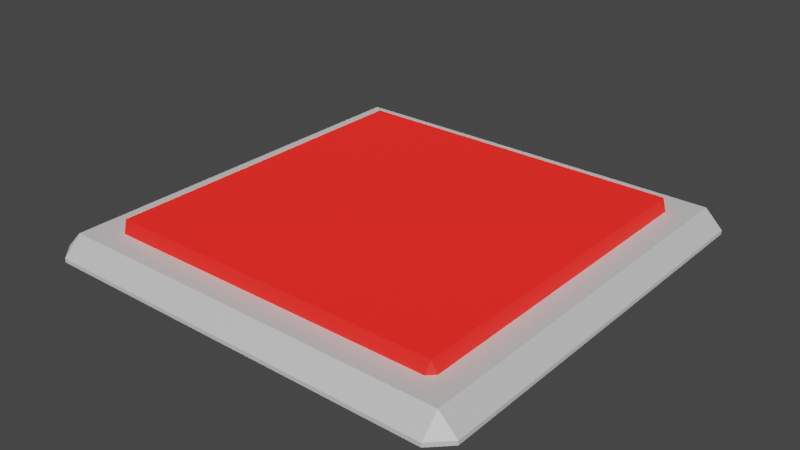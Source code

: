 # Source: Button.blend  (saved by Blender 2.82.7; exported with 4.5.12 LTS)
import bpy
from mathutils import Matrix  # noqa: F401  (used for matrix-valued properties, if any)

bpy.ops.wm.read_factory_settings(use_empty=True)
scene = bpy.context.scene
scene.name = 'Scene'

# ---- collections
col_collection = bpy.data.collections.new('Collection'); scene.collection.children.link(col_collection)

# ---- materials (node trees are filled in below, after node groups)
mat_material = bpy.data.materials.new('Material')
mat_material.alpha_threshold = 0.0
mat_material.use_transparent_shadow = False
mat_material.line_color = (0.0, 0.0, 0.0, 1.0)
mat_material_001 = bpy.data.materials.new('Material.001')
mat_material_001.use_transparent_shadow = False
mat_material_002 = bpy.data.materials.new('Material.002')
mat_material_002.use_transparent_shadow = False

# ---- material node trees
mat_material.use_nodes = True; mat_material.node_tree.nodes.clear()
_N = mat_material.node_tree.nodes; _L = mat_material.node_tree.links
n0 = _N.new('ShaderNodeOutputMaterial'); n0.name = 'Material Output'; n0.location = (300, 300)
n1 = _N.new('ShaderNodeBsdfPrincipled'); n1.name = 'Principled BSDF'; n1.location = (10, 300)
n1.distribution = 'GGX'
n1.subsurface_method = 'BURLEY'
n1.inputs[0].default_value = (1.0, 1.0, 1.0, 1.0)
n1.inputs[1].default_value = 0.6
n1.inputs[2].default_value = 0.8
n1.inputs[3].default_value = 1.45
n1.inputs[13].default_value = 0.3532
n1.inputs[27].default_value = (0.0, 0.0, 0.0, 1.0)
n1.inputs[28].default_value = 1.0
_L.new(n1.outputs[0], n0.inputs[0])
n0.is_active_output = True
mat_material_001.use_nodes = True; mat_material_001.node_tree.nodes.clear()
_N = mat_material_001.node_tree.nodes; _L = mat_material_001.node_tree.links
n0 = _N.new('ShaderNodeOutputMaterial'); n0.name = 'Material Output'; n0.location = (300, 300)
n1 = _N.new('ShaderNodeBsdfPrincipled'); n1.name = 'Principled BSDF'; n1.location = (10, 300)
n1.distribution = 'GGX'
n1.subsurface_method = 'BURLEY'
n1.inputs[0].default_value = (0.7633, 0.000852, 0.0, 1.0)
n1.inputs[3].default_value = 1.45
n1.inputs[27].default_value = (0.0, 0.0, 0.0, 1.0)
n1.inputs[28].default_value = 1.0
_L.new(n1.outputs[0], n0.inputs[0])
n0.is_active_output = True
mat_material_002.use_nodes = True; mat_material_002.node_tree.nodes.clear()
_N = mat_material_002.node_tree.nodes; _L = mat_material_002.node_tree.links
n0 = _N.new('ShaderNodeOutputMaterial'); n0.name = 'Material Output'; n0.location = (300, 300)
n1 = _N.new('ShaderNodeBsdfPrincipled'); n1.name = 'Principled BSDF'; n1.location = (10, 300)
n1.distribution = 'GGX'
n1.subsurface_method = 'BURLEY'
n1.inputs[0].default_value = (0.4878, 0.008097, 0.005744, 1.0)
n1.inputs[1].default_value = 0.3
n1.inputs[3].default_value = 1.45
n1.inputs[13].default_value = 0.9128
n1.inputs[27].default_value = (0.8826, 0.0121, 0.008239, 1.0)
n1.inputs[28].default_value = 1.0
_L.new(n1.outputs[0], n0.inputs[0])
n0.is_active_output = True

# ---- world
world_world = bpy.data.worlds.new('World'); scene.world = world_world
world_world.use_nodes = True; world_world.node_tree.nodes.clear()
_N = world_world.node_tree.nodes; _L = world_world.node_tree.links
n0 = _N.new('ShaderNodeOutputWorld'); n0.name = 'World Output'; n0.location = (300, 300)
n1 = _N.new('ShaderNodeBackground'); n1.name = 'Background'; n1.location = (10, 300)
n1.inputs[0].default_value = (0.05088, 0.05088, 0.05088, 1.0)
_L.new(n1.outputs[0], n0.inputs[0])
n0.is_active_output = True
world_world.color = (0.05088, 0.05088, 0.05088)
world_world.use_sun_shadow = False
world_world.sun_shadow_jitter_overblur = 0.0

# ---- meshes
me_cube = bpy.data.meshes.new('Cube')
me_cube.from_pydata([(0.9183, 1.0, 0.01871), (0.9183, 0.9183, 0.1004), (1.0, 0.9183, 0.01871), (0.9183, 1.0, 0.0007201), (1.0, 0.9183, 0.0007201), (1.0, -0.9183, 0.01871), (0.9183, -0.9183, 0.1004), (0.9183, -1.0, 0.01871), (1.0, -0.9183, 0.0007201), (0.9183, -1.0, 0.0007201), (-0.9183, 1.0, 0.01871), (-1.0, 0.9183, 0.01871), (-0.9183, 0.9183, 0.1004), (-1.0, 0.9183, -1.258e-05), (-0.9183, 1.0, -1.258e-05), (-1.0, -0.9183, 0.01871), (-0.9183, -1.0, 0.01871), (-0.9183, -0.9183, 0.1004), (-0.9183, -1.0, 0.0007201), (-1.0, -0.9183, 0.0007201), (-0.9183, -0.9183, 0.0007201), (0.9183, -0.9183, 0.0007201), (0.9183, 0.9183, 0.0007201), (-0.9183, 0.9183, -1.258e-05)], [], [(19, 15, 11, 13), (9, 7, 16, 18), (1, 12, 17, 6), (4, 2, 5, 8), (0, 1, 2), (5, 6, 7), (10, 11, 12), (15, 16, 17), (2, 4, 3, 0), (18, 16, 15, 19), (7, 9, 8, 5), (10, 14, 13, 11), (6, 17, 16, 7), (1, 6, 5, 2), (17, 12, 11, 15), (12, 1, 0, 10), (14, 10, 0, 3), (20, 18, 19), (21, 8, 9), (9, 18, 20, 21), (22, 3, 4), (22, 23, 14, 3), (14, 23, 13), (19, 13, 4, 8)])
_uv = me_cube.uv_layers.new(name='UVMap')
_uv.uv.foreach_set('vector', [0.4874, 0.01021, 0.5126, 0.01021, 0.5126, 0.2398, 0.4874, 0.2398, 0.4874, 0.7602, 0.5126, 0.7602, 0.5126, 0.9898, 0.4874, 0.9898, 0.6352, 0.5102, 0.8648, 0.5102, 0.8648, 0.7398, 0.6352, 0.7398, 0.4874, 0.5102, 0.5126, 0.5102, 0.5126, 0.7398, 0.4874, 0.7398, 0.5126, 0.4898, 0.625, 0.4898, 0.5126, 0.5, 0.5126, 0.7398, 0.625, 0.7398, 0.5126, 0.75, 0.5126, 0.2602, 0.5126, 0.25, 0.625, 0.2602, 0.5126, 0.01021, 0.5126, 0.0, 0.625, 0.01021, 0.5126, 0.5102, 0.4874, 0.5102, 0.4874, 0.4898, 0.5126, 0.4898, 0.4874, 0.9898, 0.5126, 0.9898, 0.5126, 1.0, 0.4874, 1.0, 0.5126, 0.7602, 0.4874, 0.7602, 0.4874, 0.7398, 0.5126, 0.7398, 0.5126, 0.2602, 0.4874, 0.2602, 0.4874, 0.2398, 0.5126, 0.2398, 0.6352, 0.7398, 0.8648, 0.7398, 0.8648, 0.75, 0.6352, 0.75, 0.6352, 0.5102, 0.6352, 0.7398, 0.5126, 0.7398, 0.5126, 0.5102, 0.8648, 0.7398, 0.8648, 0.5102, 0.875, 0.5102, 0.875, 0.7398, 0.8648, 0.5102, 0.6352, 0.5102, 0.6352, 0.5, 0.8648, 0.5, 0.4874, 0.2602, 0.5126, 0.2602, 0.5126, 0.4898, 0.4874, 0.4898, 0.0, 0.0, 0.4874, 0.9898, 0.4874, 1.0, 0.0, 0.0, 0.4874, 0.7398, 0.4874, 0.7602, 0.4874, 0.7602, 0.4874, 0.9898, 0.0, 0.0, 0.0, 0.0, 0.0, 0.0, 0.4874, 0.4898, 0.4874, 0.5102, 0.0, 0.0, 0.0, 0.0, 0.4874, 0.2602, 0.4874, 0.4898, 0.4874, 0.2602, 0.0, 0.0, 0.4874, 0.2398, 0.4874, 0.01021, 0.4874, 0.2398, 0.4874, 0.5102, 0.4874, 0.7398])
me_cube.materials.append(mat_material)
me_cube.materials.append(mat_material_001)
me_cube.use_remesh_preserve_volume = False
me_cube.use_remesh_preserve_attributes = False
me_cube.use_mirror_vertex_groups = False
me_cube.update()
me_cube_001 = bpy.data.meshes.new('Cube.001')
me_cube_001.from_pydata([(1.026, 1.026, 0.2879), (0.9975, 1.086, 0.1334), (1.086, 0.9975, 0.1334), (1.026, -1.026, 0.2879), (1.086, -0.9975, 0.1334), (0.9975, -1.086, 0.1334), (-1.026, 1.026, 0.2879), (-1.086, 0.9975, 0.1323), (-0.9975, 1.086, 0.1323), (-1.026, -1.026, 0.2879), (-0.9975, -1.086, 0.1334), (-1.086, -0.9975, 0.1334), (-0.9975, -0.9975, 0.1334), (0.9975, -0.9975, 0.1334), (0.9975, 0.9975, 0.1334), (-0.9975, 0.9975, 0.1323)], [], [(10, 9, 11), (3, 5, 4), (0, 6, 9, 3), (0, 2, 1), (8, 6, 0, 1), (0, 3, 4, 2), (9, 6, 7, 11), (6, 8, 7), (12, 10, 11), (13, 4, 5), (5, 10, 12, 13), (14, 1, 2), (14, 15, 8, 1), (8, 15, 7), (11, 7, 2, 4), (3, 9, 10, 5)])
me_cube_001.polygons.foreach_set('material_index', [1, 1, 1, 1, 1, 1, 1, 1, 1, 1, 1, 1, 1, 1, 1, 1])
_uv = me_cube_001.uv_layers.new(name='UVMap')
_uv.uv.foreach_set('vector', [0.4874, 0.9898, 0.625, 0.01021, 0.4874, 1.0, 0.625, 0.7398, 0.4874, 0.7602, 0.4874, 0.7398, 0.6352, 0.5102, 0.8648, 0.5102, 0.8648, 0.7398, 0.6352, 0.7398, 0.625, 0.4898, 0.4874, 0.5102, 0.4874, 0.4898, 0.4874, 0.2602, 0.8648, 0.5102, 0.6352, 0.5102, 0.4874, 0.4898, 0.6352, 0.5102, 0.6352, 0.7398, 0.4874, 0.7398, 0.4874, 0.5102, 0.8648, 0.7398, 0.8648, 0.5102, 0.4874, 0.2398, 0.4874, 0.01021, 0.625, 0.2602, 0.4874, 0.2602, 0.4874, 0.2398, 0.0, 0.0, 0.4874, 0.9898, 0.4874, 1.0, 0.0, 0.0, 0.4874, 0.7398, 0.4874, 0.7602, 0.4874, 0.7602, 0.4874, 0.9898, 0.0, 0.0, 0.0, 0.0, 0.0, 0.0, 0.4874, 0.4898, 0.4874, 0.5102, 0.0, 0.0, 0.0, 0.0, 0.4874, 0.2602, 0.4874, 0.4898, 0.4874, 0.2602, 0.0, 0.0, 0.4874, 0.2398, 0.4874, 0.01021, 0.4874, 0.2398, 0.4874, 0.5102, 0.4874, 0.7398, 0.6352, 0.7398, 0.8648, 0.7398, 0.4874, 0.9898, 0.4874, 0.7602])
me_cube_001.materials.append(mat_material)
me_cube_001.materials.append(mat_material_002)
me_cube_001.use_remesh_preserve_volume = False
me_cube_001.use_remesh_preserve_attributes = False
me_cube_001.use_mirror_vertex_groups = False
me_cube_001.update()

# ---- objects
ob_base = bpy.data.objects.new('Base', me_cube)
ob_button = bpy.data.objects.new('Button', me_cube_001)

# ---- transforms, parenting, visibility, modifiers, constraints
ob_base.location = (0.0, 0.0, 0.0)
ob_base.scale = (1.309, 1.309, 1.309)
ob_base.lock_rotations_4d = False
ob_base.empty_display_type = 'ARROWS'
ob_base.lineart.crease_threshold = 0.0
ob_button.location = (0.0, 0.0, -0.08477)
ob_button.lock_rotations_4d = False
ob_button.empty_display_type = 'ARROWS'
ob_button.lineart.crease_threshold = 0.0

# ---- collection membership
col_collection.objects.link(ob_base)
col_collection.objects.link(ob_button)

# ---- scene / render settings (as saved in the file)
scene.frame_start = 0; scene.frame_end = 5; scene.frame_set(2)
scene.render.engine = 'BLENDER_EEVEE_NEXT'
scene.cycles.use_denoising = False
scene.cycles.samples = 128
scene.cycles.sampling_pattern = 'TABULATED_SOBOL'
scene.cycles.use_adaptive_sampling = False
scene.cycles.use_light_tree = False
scene.view_settings.view_transform = 'Filmic'
bpy.context.view_layer.update()

# ---- added for rendering (the .blend has no active camera and no usable light): camera, sun
cam_auto = bpy.data.cameras.new('AutoCamera')
cam_auto.lens = 50.0
cam_auto.sensor_width = 36.0
cam_auto.clip_end = 1000.0
ob_auto_camera = bpy.data.objects.new('AutoCamera', cam_auto)
scene.collection.objects.link(ob_auto_camera)
ob_auto_camera.location = (3.4301, -4.11612, 2.84565)
ob_auto_camera.rotation_euler = (1.09748, -7.21219e-08, 0.694738)
scene.camera = ob_auto_camera
light_auto_sun = bpy.data.lights.new('AutoSun', 'SUN')
light_auto_sun.energy = 3.0
light_auto_sun.angle = 0.0523599
ob_auto_sun = bpy.data.objects.new('AutoSun', light_auto_sun)
scene.collection.objects.link(ob_auto_sun)
ob_auto_sun.rotation_euler = (0.872665, 0.174533, 0.523599)
bpy.context.view_layer.update()
